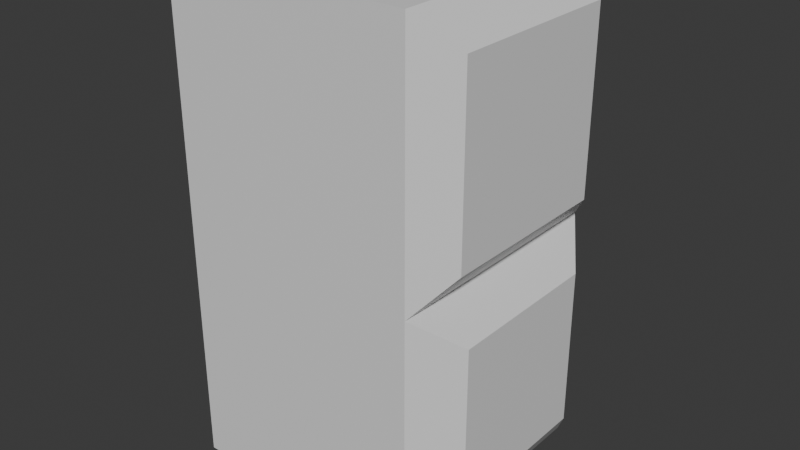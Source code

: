 # Source: Extrusao.blend  (saved by Blender 4.4.32; exported with 4.5.12 LTS)
import bpy
from mathutils import Matrix  # noqa: F401  (used for matrix-valued properties, if any)

bpy.ops.wm.read_factory_settings(use_empty=True)
scene = bpy.context.scene
scene.name = 'Scene'

# ---- collections
col_collection = bpy.data.collections.new('Collection'); scene.collection.children.link(col_collection)

# ---- materials (node trees are filled in below, after node groups)
mat_material = bpy.data.materials.new('Material')
mat_material.alpha_threshold = 0.0
mat_material.roughness = 0.5
mat_material.line_color = (0.0, 0.0, 0.0, 1.0)

# ---- material node trees
mat_material.use_nodes = True; mat_material.node_tree.nodes.clear()
_N = mat_material.node_tree.nodes; _L = mat_material.node_tree.links
n0 = _N.new('ShaderNodeOutputMaterial'); n0.name = 'Material Output'; n0.location = (300, 300)
n1 = _N.new('ShaderNodeBsdfPrincipled'); n1.name = 'Principled BSDF'; n1.location = (10, 300)
n1.inputs[3].default_value = 1.45
_L.new(n1.outputs[0], n0.inputs[0])
n0.is_active_output = True

# ---- world
world_world = bpy.data.worlds.new('World'); scene.world = world_world
world_world.use_nodes = True; world_world.node_tree.nodes.clear()
_N = world_world.node_tree.nodes; _L = world_world.node_tree.links
n0 = _N.new('ShaderNodeOutputWorld'); n0.name = 'World Output'; n0.location = (300, 300)
n1 = _N.new('ShaderNodeBackground'); n1.name = 'Background'; n1.location = (10, 300)
n1.inputs[0].default_value = (0.05088, 0.05088, 0.05088, 1.0)
_L.new(n1.outputs[0], n0.inputs[0])
n0.is_active_output = True
world_world.color = (0.05088, 0.05088, 0.05088)
world_world.sun_shadow_jitter_overblur = 0.0

# ---- meshes
me_cube = bpy.data.meshes.new('Cube')
me_cube.from_pydata([(1.0, 1.0, 1.0), (1.258, 0.6303, -0.5662), (1.258, -0.662, -0.5662), (-1.0, 1.0, 1.0), (-1.0, 1.0, -1.0), (-1.0, -1.0, 1.0), (-1.0, -1.0, -1.0), (1.225, 0.7229, 2.723), (1.258, 0.6303, 0.7261), (1.225, -0.7229, 2.723), (1.258, -0.662, 0.7261), (-1.0, 1.0, 3.0), (-1.0, -1.0, 3.0), (-1.0, -1.0, 1.0), (1.0, -1.0, -1.0), (1.0, 1.0, -1.0), (1.225, -0.7229, 1.277), (1.225, 0.7229, 1.277), (1.0, 1.0, 3.0), (1.0, 1.0, 1.0), (1.0, -1.0, 3.0), (1.0, -1.0, 1.0), (-1.0, 0.0, -1.0), (-1.0, 0.0, 1.0), (1.0, 0.0, -1.0), (1.0, 0.0, 3.0), (-1.0, 0.0, 3.0), (1.0, 0.0, 1.0), (1.258, -0.01587, -0.5662), (1.258, -0.01587, 0.7261), (1.225, 0.0, 2.723), (1.225, 0.0, 1.277)], [], [(6, 14, 21, 13), (0, 3, 11, 18), (22, 23, 3, 4), (22, 24, 14, 6), (5, 6, 13, 12), (4, 3, 0, 15), (25, 26, 12, 20), (21, 20, 12, 13), (31, 30, 9, 16), (15, 0, 18, 19), (28, 1, 8, 29), (23, 5, 12, 26), (28, 2, 14, 24), (29, 8, 19, 27), (2, 10, 21, 14), (8, 1, 15, 19), (7, 17, 19, 18), (16, 9, 20, 21), (30, 7, 18, 25), (31, 16, 21, 27), (17, 31, 27, 19), (9, 30, 25, 20), (10, 29, 27, 21), (1, 28, 24, 15), (3, 23, 26, 11), (2, 28, 29, 10), (17, 7, 30, 31), (18, 11, 26, 25), (4, 15, 24, 22), (6, 5, 23, 22)])
_uv = me_cube.uv_layers.new(name='UVMap')
_uv.uv.foreach_set('vector', [0.125, 0.75, 0.375, 0.75, 0.375, 0.75, 0.125, 0.75, 0.625, 0.5, 0.625, 0.25, 0.625, 0.25, 0.625, 0.5, 0.375, 0.125, 0.625, 0.125, 0.625, 0.25, 0.375, 0.25, 0.125, 0.625, 0.375, 0.625, 0.375, 0.75, 0.125, 0.75, 0.625, 0.0, 0.375, 0.0, 0.375, 0.0, 0.625, 0.0, 0.375, 0.25, 0.625, 0.25, 0.625, 0.5, 0.375, 0.5, 0.625, 0.625, 0.875, 0.625, 0.875, 0.75, 0.625, 0.75, 0.375, 0.75, 0.625, 0.75, 0.625, 1.0, 0.375, 1.0, 0.4096, 0.625, 0.5904, 0.625, 0.5904, 0.7154, 0.4096, 0.7154, 0.0, 0.0, 0.0, 0.0, 0.0, 0.0, 0.0, 0.0, 0.375, 0.625, 0.375, 0.5442, 0.375, 0.5442, 0.375, 0.625, 0.625, 0.125, 0.625, 0.0, 0.625, 0.0, 0.625, 0.125, 0.375, 0.625, 0.375, 0.7058, 0.375, 0.75, 0.375, 0.625, 0.375, 0.625, 0.375, 0.5442, 0.375, 0.5, 0.375, 0.625, 0.375, 0.7058, 0.375, 0.7058, 0.375, 0.75, 0.375, 0.75, 0.375, 0.5442, 0.375, 0.5442, 0.375, 0.5, 0.375, 0.5, 0.5904, 0.5346, 0.4096, 0.5346, 0.375, 0.5, 0.625, 0.5, 0.4096, 0.7154, 0.5904, 0.7154, 0.625, 0.75, 0.375, 0.75, 0.5904, 0.625, 0.5904, 0.5346, 0.625, 0.5, 0.625, 0.625, 0.4096, 0.625, 0.4096, 0.7154, 0.375, 0.75, 0.375, 0.625, 0.4096, 0.5346, 0.4096, 0.625, 0.375, 0.625, 0.375, 0.5, 0.5904, 0.7154, 0.5904, 0.625, 0.625, 0.625, 0.625, 0.75, 0.375, 0.7058, 0.375, 0.625, 0.375, 0.625, 0.375, 0.75, 0.375, 0.5442, 0.375, 0.625, 0.375, 0.625, 0.375, 0.5, 0.625, 0.25, 0.625, 0.125, 0.625, 0.125, 0.625, 0.25, 0.375, 0.7058, 0.375, 0.625, 0.375, 0.625, 0.375, 0.7058, 0.4096, 0.5346, 0.5904, 0.5346, 0.5904, 0.625, 0.4096, 0.625, 0.625, 0.5, 0.875, 0.5, 0.875, 0.625, 0.625, 0.625, 0.125, 0.5, 0.375, 0.5, 0.375, 0.625, 0.125, 0.625, 0.375, 0.0, 0.625, 0.0, 0.625, 0.125, 0.375, 0.125])
me_cube.materials.append(mat_material)
me_cube.use_mirror_vertex_groups = False
me_cube.update()

# ---- objects
ob_cube = bpy.data.objects.new('Cube', me_cube)

# ---- transforms, parenting, visibility, modifiers, constraints
ob_cube.location = (0.0, 0.0, 0.0)
ob_cube.lock_rotations_4d = False
ob_cube.empty_display_type = 'ARROWS'
ob_cube.lineart.crease_threshold = 0.0

# ---- collection membership
col_collection.objects.link(ob_cube)

# ---- scene / render settings (as saved in the file)
scene.frame_start = 1; scene.frame_end = 250; scene.frame_set(1)
scene.render.engine = 'BLENDER_EEVEE_NEXT'
bpy.context.view_layer.update()

# ---- added for rendering (the .blend has no active camera and no usable light): camera, sun
cam_auto = bpy.data.cameras.new('AutoCamera')
cam_auto.lens = 50.0
cam_auto.sensor_width = 36.0
cam_auto.clip_end = 1000.0
ob_auto_camera = bpy.data.objects.new('AutoCamera', cam_auto)
scene.collection.objects.link(ob_auto_camera)
ob_auto_camera.location = (4.76385, -5.56207, 4.70805)
ob_auto_camera.rotation_euler = (1.09748, -7.21219e-08, 0.694738)
scene.camera = ob_auto_camera
light_auto_sun = bpy.data.lights.new('AutoSun', 'SUN')
light_auto_sun.energy = 3.0
light_auto_sun.angle = 0.0523599
ob_auto_sun = bpy.data.objects.new('AutoSun', light_auto_sun)
scene.collection.objects.link(ob_auto_sun)
ob_auto_sun.rotation_euler = (0.872665, 0.174533, 0.523599)
bpy.context.view_layer.update()
